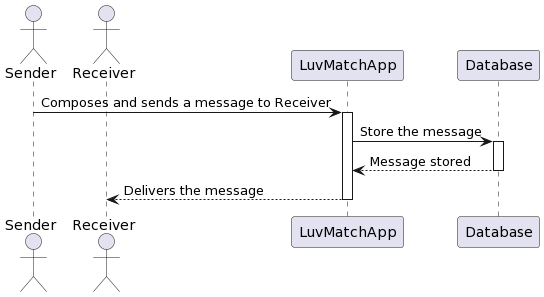

The diagram above was rendered by PlantUML. Its source (embedded in the PNG):
@startuml
actor Sender
actor Receiver
participant LuvMatchApp
participant Database

Sender -> LuvMatchApp: Composes and sends a message to Receiver
activate LuvMatchApp

LuvMatchApp -> Database: Store the message
activate Database
Database --> LuvMatchApp: Message stored
deactivate Database

LuvMatchApp --> Receiver: Delivers the message
deactivate LuvMatchApp
@enduml